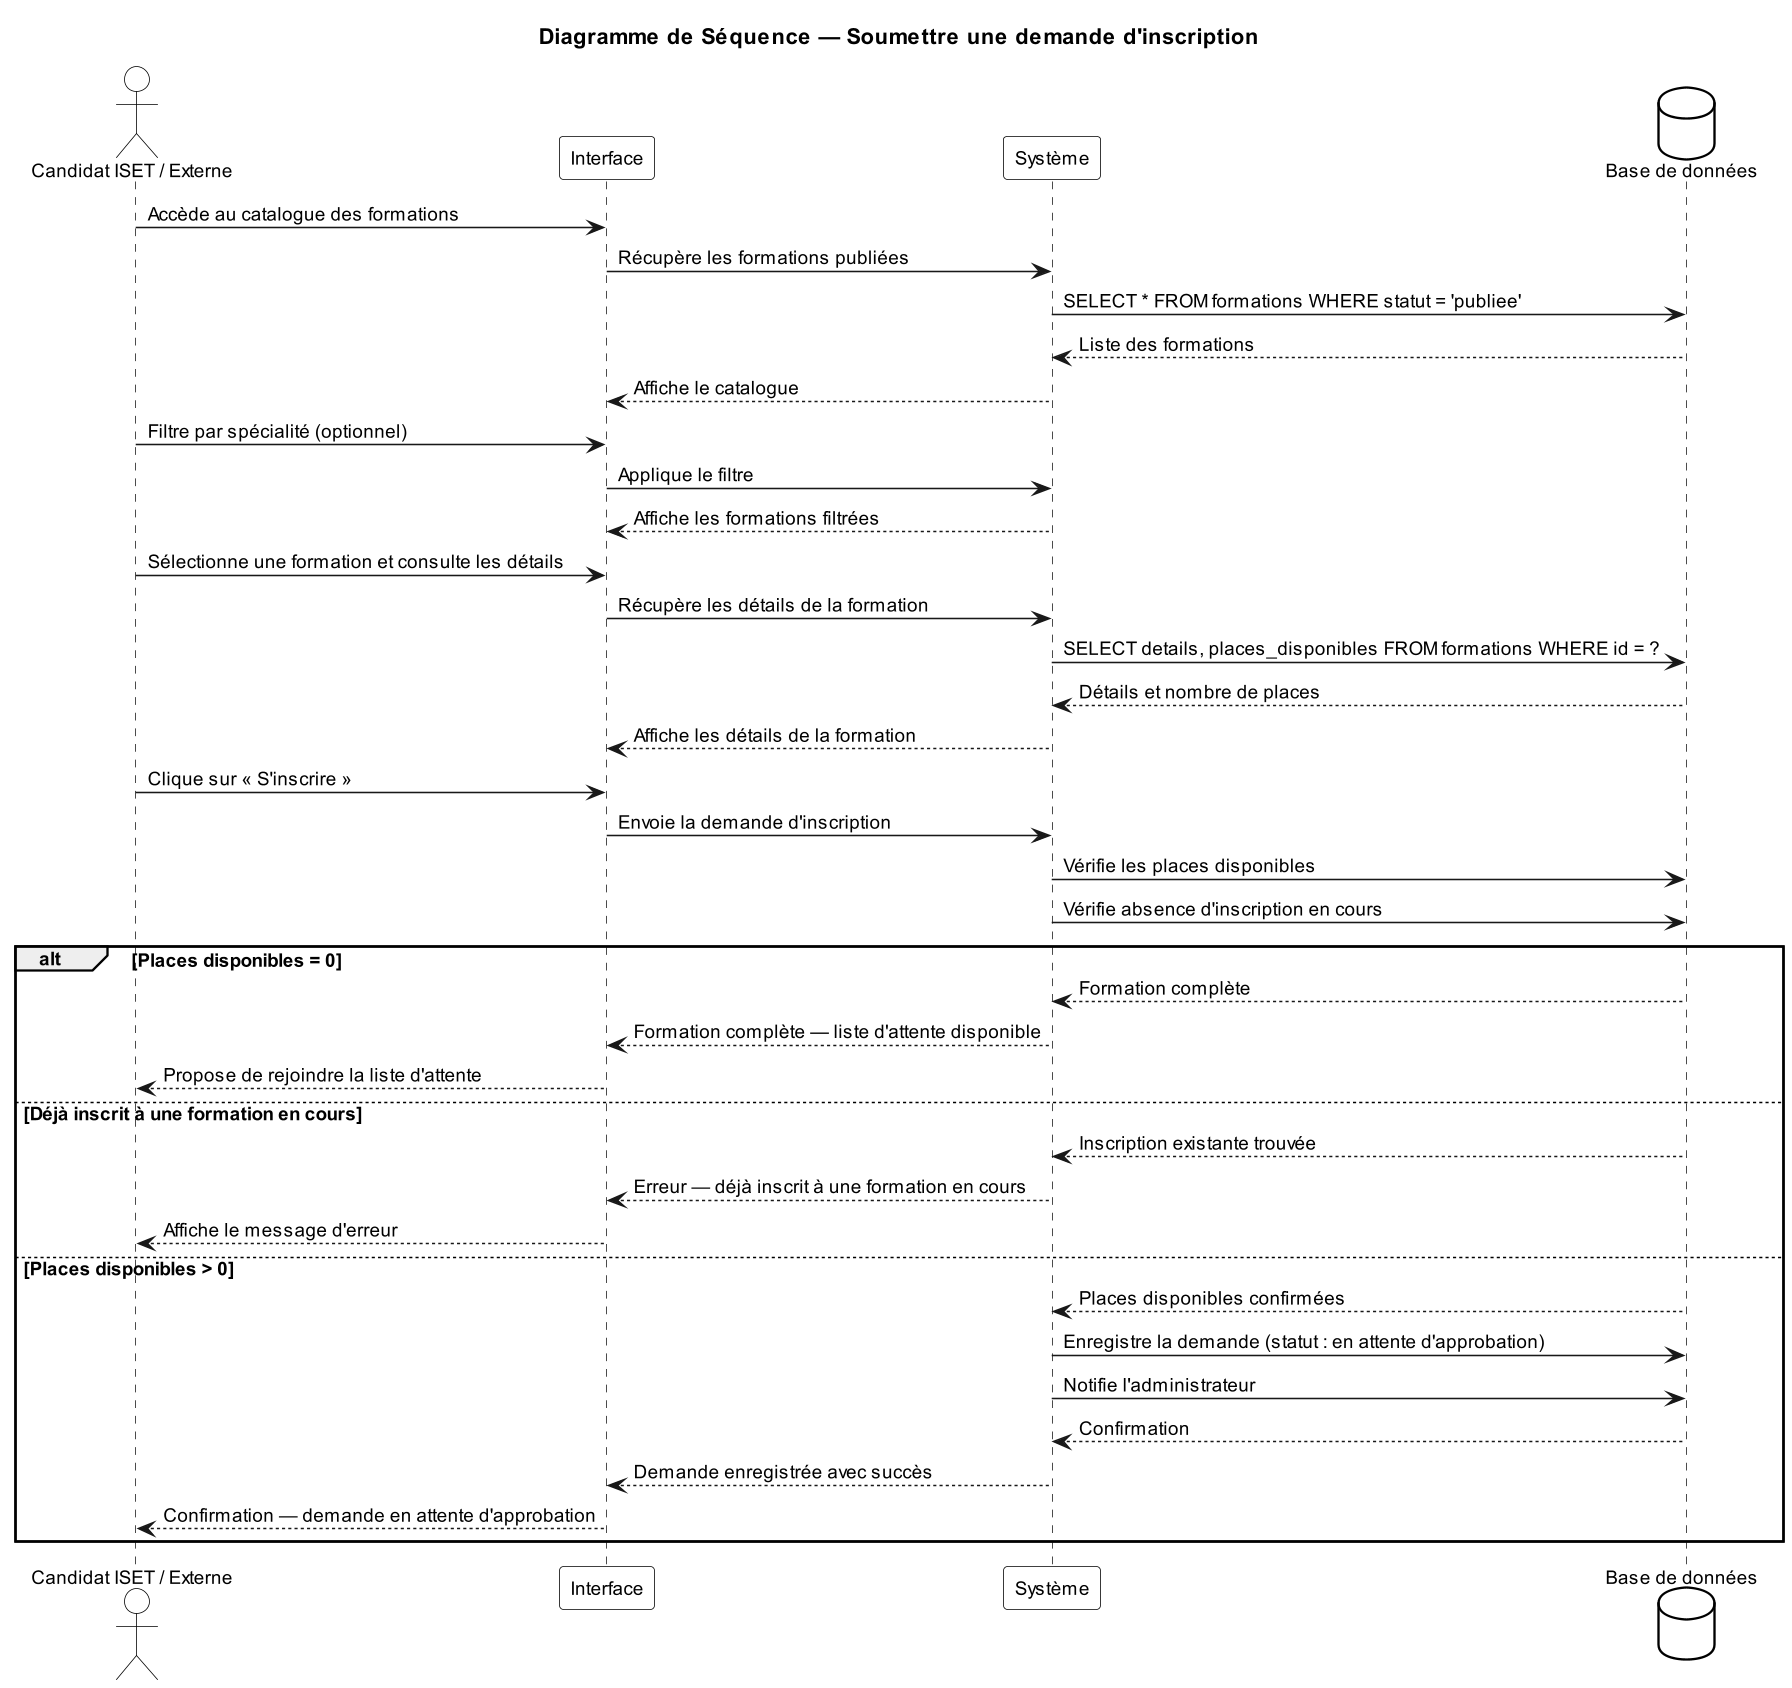

The diagram above was rendered by PlantUML. Its source (embedded in the PNG):
@startuml Sprint2_Sequence_SoumettreInscription
title Diagramme de Séquence — Soumettre une demande d'inscription

skinparam defaultFontName Arial
skinparam defaultFontSize 12
skinparam dpi 150
skinparam backgroundColor White
skinparam sequenceArrowThickness 1
skinparam sequenceMessageAlign left
skinparam sequenceBoxBackgroundColor White
skinparam sequenceBoxBorderColor Black
skinparam participantBackgroundColor White
skinparam participantBorderColor Black
skinparam actorBackgroundColor White
skinparam actorBorderColor Black
skinparam databaseBackgroundColor White
skinparam databaseBorderColor Black

actor "Candidat ISET / Externe" as USER
participant "Interface" as UI
participant "Système" as SYS
database "Base de données" as DB

USER -> UI: Accède au catalogue des formations
UI -> SYS: Récupère les formations publiées
SYS -> DB: SELECT * FROM formations WHERE statut = 'publiee'
DB --> SYS: Liste des formations
SYS --> UI: Affiche le catalogue

USER -> UI: Filtre par spécialité (optionnel)
UI -> SYS: Applique le filtre
SYS --> UI: Affiche les formations filtrées

USER -> UI: Sélectionne une formation et consulte les détails
UI -> SYS: Récupère les détails de la formation
SYS -> DB: SELECT details, places_disponibles FROM formations WHERE id = ?
DB --> SYS: Détails et nombre de places
SYS --> UI: Affiche les détails de la formation

USER -> UI: Clique sur « S'inscrire »
UI -> SYS: Envoie la demande d'inscription

SYS -> DB: Vérifie les places disponibles
SYS -> DB: Vérifie absence d'inscription en cours

alt Places disponibles = 0
    DB --> SYS: Formation complète
    SYS --> UI: Formation complète — liste d'attente disponible
    UI --> USER: Propose de rejoindre la liste d'attente
else Déjà inscrit à une formation en cours
    DB --> SYS: Inscription existante trouvée
    SYS --> UI: Erreur — déjà inscrit à une formation en cours
    UI --> USER: Affiche le message d'erreur
else Places disponibles > 0
    DB --> SYS: Places disponibles confirmées
    SYS -> DB: Enregistre la demande (statut : en attente d'approbation)
    SYS -> DB: Notifie l'administrateur
    DB --> SYS: Confirmation
    SYS --> UI: Demande enregistrée avec succès
    UI --> USER: Confirmation — demande en attente d'approbation
end

@enduml